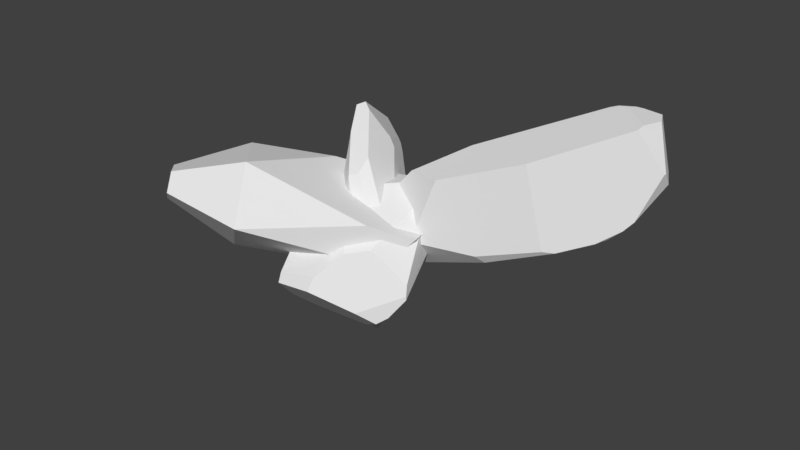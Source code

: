 # Source: crystals.blend  (saved by Blender 2.79.0; exported with 4.5.12 LTS)
import bpy
from mathutils import Matrix  # noqa: F401  (used for matrix-valued properties, if any)

bpy.ops.wm.read_factory_settings(use_empty=True)
scene = bpy.context.scene
scene.name = 'Scene'

# ---- collections
col_collection_1 = bpy.data.collections.new('Collection 1'); scene.collection.children.link(col_collection_1)

# ---- world
world_world = bpy.data.worlds.new('World'); scene.world = world_world
world_world.color = (0.05088, 0.05088, 0.05088)
world_world.use_sun_shadow = False
world_world.sun_shadow_jitter_overblur = 0.0
world_world.cycles.sampling_method = 'MANUAL'

# ---- meshes
me_icosphere_907 = bpy.data.meshes.new('Icosphere.907')
me_icosphere_907.from_pydata([(0.2764, -0.8506, 0.4472), (-0.7236, -0.5257, 0.4472), (-0.7236, 0.5257, 0.4472), (0.8944, 0.0, 0.4472), (-0.61, -0.3915, -0.4472), (-0.7671, -0.3919, 0.2196), (-0.7489, 0.4478, 0.3146), (0.08954, -0.2756, 0.8209), (0.2969, 0.0, 0.8165), (-0.2301, -0.1672, 0.8242), (-0.233, 0.1693, 0.822), (0.09139, 0.2813, 0.8172), (0.7513, -0.4405, -0.3022), (-0.2652, -0.8506, -0.429), (0.6472, -0.5813, -0.2943), (-0.2831, -0.8458, -0.4338), (-0.3079, -0.8072, -0.4472), (-0.5395, -0.0007215, -0.6662), (-0.5394, 0.0003901, -0.6664), (0.7734, 0.3726, -0.1867), (-0.4975, 0.69, -0.004929), (0.2739, 0.8498, 0.4472), (0.2774, 0.8493, 0.4472), (0.2761, 0.8498, 0.4478), (-0.5776, 0.4473, -0.4126), (-0.5672, 0.4136, -0.4637), (-0.345, 0.2443, -0.6771), (0.7236, 0.2174, -0.447)], [], [(27, 19, 3, 12), (13, 14, 0), (12, 3, 0, 14), (13, 0, 1, 15), (5, 1, 2, 6), (20, 2, 21), (19, 22, 3), (9, 7, 8, 11, 10), (20, 24, 6, 2), (17, 16, 4), (26, 18, 25), (21, 2, 10, 11, 23), (2, 1, 9, 10), (0, 3, 8, 7), (1, 0, 7, 9), (4, 16, 15, 1, 5), (16, 17, 18, 26, 27, 12, 14, 13, 15), (4, 5, 6, 24, 25, 18, 17), (3, 22, 23, 11, 8), (25, 24, 20, 21, 23, 22, 19, 27, 26)])
me_icosphere_907.use_remesh_preserve_volume = False
me_icosphere_907.use_remesh_preserve_attributes = False
me_icosphere_907.use_mirror_vertex_groups = False
me_icosphere_907.update()
me_icosphere_906 = bpy.data.meshes.new('Icosphere.906')
me_icosphere_906.from_pydata([(-0.7236, 0.5257, 0.4472), (-0.3739, -0.7164, -0.4472), (0.5976, 0.5667, -0.4472), (0.6117, 0.607, -0.2234), (0.6033, -0.409, -0.3141), (0.647, -0.3256, 0.3818), (-0.767, -0.392, 0.2198), (-0.7236, -0.2412, 0.4472), (-0.4574, -0.7083, -0.1183), (0.2567, -0.4287, 0.5231), (0.4552, 0.7208, 0.08968), (-0.6017, 0.4372, 0.5403), (0.1677, -0.3446, 0.6106), (-0.5538, -0.1909, 0.5769), (-0.4058, 0.629, 0.4472), (-0.5399, 0.4557, 0.5414), (0.6477, -0.3068, 0.3911), (0.6301, 0.4844, 0.07605), (0.5127, 0.6395, 0.09589), (0.3952, 0.7492, 0.1346), (0.2965, -0.2242, 0.6084), (0.161, 0.8506, 0.2604), (0.1055, 0.1762, 0.5795), (0.1364, 0.8381, 0.2832), (0.3494, -0.5003, -0.4619), (-0.3365, -0.7079, -0.4742), (0.594, -0.2364, -0.4699), (0.593, 0.473, -0.5163), (-0.7023, -0.2645, -0.4472), (-0.8687, -0.07916, -0.3125), (-0.5853, -0.2826, -0.5114), (-0.8533, 0.1266, -0.2318), (0.1072, 0.726, -0.4472), (-0.1515, 0.8506, -0.2451), (0.148, 0.5845, -0.5404), (-0.4238, 0.7436, -0.1525), (-0.3776, 0.0521, -0.5254), (-0.8657, -0.01574, -0.2968)], [], [(35, 31, 0), (30, 25, 1, 28), (34, 32, 2, 27), (26, 4, 24), (28, 1, 8, 6, 29), (19, 18, 10), (9, 12, 13, 7, 6, 8), (16, 20, 12, 9, 5), (14, 0, 11, 15), (0, 7, 13, 11), (14, 15, 22, 23), (35, 0, 14, 23, 21, 33), (13, 12, 20, 22, 15, 11), (3, 10, 18, 17), (21, 23, 22, 20, 16, 17, 18, 19), (17, 16, 5, 4, 26, 27, 2, 3), (4, 5, 9, 8, 1, 25, 24), (37, 36, 30, 28, 29), (24, 25, 30, 36, 34, 27, 26), (35, 33, 32, 34, 36, 37, 31), (2, 32, 33, 21, 19, 10, 3), (29, 6, 7, 0, 31, 37)])
me_icosphere_906.use_remesh_preserve_volume = False
me_icosphere_906.use_remesh_preserve_attributes = False
me_icosphere_906.use_mirror_vertex_groups = False
me_icosphere_906.update()
me_icosphere_905 = bpy.data.meshes.new('Icosphere.905')
me_icosphere_905.from_pydata([(-0.2863, 0.5946, 0.4874), (-0.2056, 0.6097, 0.5071), (0.01132, 0.5538, 0.5706), (0.1581, 0.6013, -0.1649), (-0.03573, -0.5665, -0.5969), (0.3362, 0.6331, 0.5079), (0.2263, 0.5607, 0.5733), (0.394, 0.6987, 0.4166), (0.3254, 0.691, 0.4514), (0.3598, 0.6631, 0.4799), (0.4039, 0.6752, 0.4472), (-0.2534, 0.03295, 0.5577), (-0.2779, 0.03262, 0.5513), (0.4086, -0.6281, -0.4472), (0.2223, -0.4743, -0.6029), (0.5048, -0.6138, -0.3627), (0.4356, -0.05187, -0.5014), (0.3338, -0.1217, -0.6103), (0.3114, -0.409, -0.6055), (0.4355, -0.6205, -0.4412), (-0.1686, 0.5236, -0.4046), (-0.2494, -0.3408, -0.5965), (0.07589, 0.0712, -0.6087), (-0.5534, 0.5086, 0.06976), (-0.6228, -0.5364, 0.05303), (-0.593, -0.4913, -0.2119), (-0.5494, -0.2123, -0.4552), (-0.5192, 0.4779, -0.2896), (-0.4255, -0.5047, 0.3644), (0.5421, -0.6137, 0.05083), (0.1321, -0.07711, 0.5602), (-0.3902, -0.4293, 0.4139), (-0.09284, -0.152, 0.5562), (-0.4984, -0.5822, 0.2552), (0.1949, -0.6975, -0.4472), (-0.03322, -0.6861, -0.5093), (-0.5959, -0.589, 0.1007), (-0.5049, -0.6216, -0.1842), (0.4591, -0.6844, -0.08513), (0.4765, -0.6763, 0.01836), (-0.4193, -0.5838, 0.3022), (0.4027, 0.697, 0.385), (0.4026, 0.6963, 0.3792), (0.4119, 0.6642, 0.4472), (0.417, 0.641, 0.4544), (0.5451, -0.09979, -0.3711), (0.6344, -0.4966, -0.2271), (0.6427, -0.505, -0.04069), (0.6311, -0.4129, 0.1838), (0.6376, -0.4484, 0.155)], [], [(9, 10, 7, 8), (32, 30, 6, 2, 11), (43, 10, 9, 5, 44), (1, 2, 6, 5, 9, 8), (41, 7, 10, 43), (2, 1, 0, 12, 11), (40, 28, 33), (18, 19, 13, 14), (21, 22, 17, 18, 14, 4), (26, 27, 20, 22, 21), (3, 16, 17, 22, 20), (25, 24, 23, 27, 26), (42, 41, 43, 44, 48, 49, 47, 46, 45), (11, 12, 31, 32), (48, 44, 5, 6, 30), (47, 49, 29), (34, 13, 19, 15, 38), (25, 37, 36, 24), (26, 21, 4, 35, 37, 25), (14, 13, 34, 35, 4), (38, 39, 40, 33, 36, 37, 35, 34), (0, 23, 24, 36, 33, 28, 31, 12), (32, 31, 28, 40, 39, 29, 49, 48, 30), (15, 46, 47, 29, 39, 38), (16, 45, 46, 15, 19, 18, 17), (3, 42, 45, 16), (1, 8, 7, 41, 42, 3, 20, 27, 23, 0)])
me_icosphere_905.use_remesh_preserve_volume = False
me_icosphere_905.use_remesh_preserve_attributes = False
me_icosphere_905.use_mirror_vertex_groups = False
me_icosphere_905.update()
me_icosphere_904 = bpy.data.meshes.new('Icosphere.904')
me_icosphere_904.from_pydata([(0.7236, -0.5257, -0.4472), (-0.7236, -0.5257, 0.4472), (-0.4992, -0.3627, 0.6187), (0.5816, -0.07056, -0.5557), (-0.6581, -0.5733, 0.3162), (0.2104, -0.6925, -0.4472), (0.02894, -0.8506, 0.04682), (0.5704, -0.4144, -0.5643), (0.542, -0.1392, -0.5859), (0.7236, -0.1983, -0.4472), (0.801, -0.1614, -0.04192), (0.672, -0.1007, -0.4866), (0.5335, 0.5427, 0.1292), (0.536, 0.5656, 0.1832), (-0.8062, -0.2714, 0.01453), (-0.7774, -0.2185, -0.1973), (-0.7912, -0.2427, -0.1376), (-0.6018, 0.07438, -0.3691), (-0.0006529, -0.4305, -0.6874), (0.08662, -0.1582, -0.716), (0.06736, -0.3761, -0.7108), (-0.5413, -0.201, -0.4961), (-0.4937, 0.05428, -0.511), (-0.7236, -0.2312, 0.4472), (-0.5044, 0.2147, 0.3774), (-0.7353, -0.1647, 0.3861), (0.3677, 0.136, -0.5558), (0.2317, 0.4765, -0.3031), (-0.005876, 0.6285, -0.1821), (-0.1497, 0.6385, -0.1682), (-0.3786, 0.4391, -0.3019), (0.05647, -0.08994, -0.7049), (-0.4264, 0.1152, -0.5341), (-0.3097, 0.5503, -0.2247), (0.2973, -0.8354, 0.4054), (0.2145, -0.8305, 0.4472), (0.02258, -0.5695, 0.5916), (0.2601, -0.8506, 0.4209), (0.5339, 0.5678, 0.1862), (0.3497, 0.6433, 0.1842), (0.1181, 0.6665, 0.2778), (0.7999, -0.2908, -0.04752), (0.8022, -0.1859, -0.03574), (0.3162, -0.8109, 0.4007), (0.2234, 0.1691, 0.633), (0.4039, 0.4069, 0.4715), (0.2355, 0.3459, 0.6438), (-0.4934, -0.2908, 0.6231), (-0.4328, 0.2415, 0.44), (-0.6801, -0.2083, 0.4805), (-0.001693, 0.4785, 0.5939), (0.05308, 0.4124, 0.6529)], [], [(16, 4, 1, 14), (13, 10, 9, 11, 12), (51, 50, 48, 49, 47), (27, 12, 11, 3, 26), (44, 43, 41, 42, 45, 46), (0, 7, 8, 3, 11, 9), (45, 42, 10, 13, 38), (17, 22, 21, 15), (7, 20, 19, 8), (7, 0, 5, 18, 20), (4, 16, 15, 21, 18, 5, 6), (26, 3, 8, 19, 31), (30, 32, 22, 17), (14, 1, 23, 25), (33, 29, 28, 27, 26, 31, 32, 30), (18, 21, 22, 32, 31, 19, 20), (14, 25, 24, 33, 30, 17, 15, 16), (50, 40, 29, 33, 24, 48), (40, 39, 28, 29), (6, 37, 35, 1, 4), (1, 35, 36, 2), (5, 0, 34, 37, 6), (28, 39, 38, 13, 12, 27), (47, 2, 36, 44, 46, 51), (36, 35, 37, 34, 43, 44), (0, 9, 10, 42, 41), (0, 41, 43, 34), (40, 50, 51, 46, 45, 38, 39), (23, 49, 48, 24, 25), (23, 1, 2, 47, 49)])
me_icosphere_904.use_remesh_preserve_volume = False
me_icosphere_904.use_remesh_preserve_attributes = False
me_icosphere_904.use_mirror_vertex_groups = False
me_icosphere_904.update()

# ---- objects
ob_crystal3 = bpy.data.objects.new('Crystal3', None)
ob_subcrystal3_3 = bpy.data.objects.new('SubCrystal3-3', me_icosphere_907)
ob_subcrystal3_2 = bpy.data.objects.new('SubCrystal3-2', me_icosphere_906)
ob_subcrystal3_1 = bpy.data.objects.new('SubCrystal3-1', me_icosphere_905)
ob_subcrystal3_0 = bpy.data.objects.new('SubCrystal3-0', me_icosphere_904)

# ---- transforms, parenting, visibility, modifiers, constraints
ob_crystal3.location = (0.0, 0.0, 0.0)
ob_crystal3.empty_image_offset = (0.0, 0.0)
ob_crystal3.lineart.crease_threshold = 0.0
ob_subcrystal3_3.parent = ob_crystal3
ob_subcrystal3_3.location = (-0.3874, -0.3416, 0.09976)
ob_subcrystal3_3.rotation_euler = (1.38, 0.0, 5.435)
ob_subcrystal3_3.scale = (0.9842, 0.5968, 2.142)
ob_subcrystal3_3.lineart.crease_threshold = 0.0
ob_subcrystal3_2.parent = ob_crystal3
ob_subcrystal3_2.location = (0.06912, -0.3301, -0.2174)
ob_subcrystal3_2.rotation_euler = (0.9982, 0.0, 3.348)
ob_subcrystal3_2.scale = (0.9109, 0.5449, 1.578)
ob_subcrystal3_2.lineart.crease_threshold = 0.0
ob_subcrystal3_1.parent = ob_crystal3
ob_subcrystal3_1.location = (1.467, 0.7661, 0.4516)
ob_subcrystal3_1.rotation_euler = (1.304, 0.0, 2.052)
ob_subcrystal3_1.scale = (0.7942, 0.9505, 2.739)
ob_subcrystal3_1.lineart.crease_threshold = 0.0
ob_subcrystal3_0.parent = ob_crystal3
ob_subcrystal3_0.location = (-0.01446, 0.01341, 0.02597)
ob_subcrystal3_0.rotation_euler = (0.6493, 0.0, 3.965)
ob_subcrystal3_0.scale = (0.5348, 0.7268, 1.831)
ob_subcrystal3_0.lineart.crease_threshold = 0.0

# ---- collection membership
col_collection_1.objects.link(ob_crystal3)
col_collection_1.objects.link(ob_subcrystal3_3)
col_collection_1.objects.link(ob_subcrystal3_2)
col_collection_1.objects.link(ob_subcrystal3_1)
col_collection_1.objects.link(ob_subcrystal3_0)

# ---- scene / render settings (as saved in the file)
scene.frame_start = 1; scene.frame_end = 250; scene.frame_set(1)
scene.render.engine = 'BLENDER_EEVEE_NEXT'
scene.render.resolution_percentage = 50
scene.render.dither_intensity = 0.0
scene.cycles.use_denoising = False
scene.cycles.samples = 128
scene.cycles.sampling_pattern = 'TABULATED_SOBOL'
scene.cycles.use_adaptive_sampling = False
scene.cycles.use_light_tree = False
scene.cycles.blur_glossy = 0.0
scene.cycles.sample_clamp_indirect = 0.0
scene.view_settings.view_transform = 'Standard'
bpy.context.view_layer.update()

# ---- added for rendering (the .blend has no active camera and no usable light): camera, sun
cam_auto = bpy.data.cameras.new('AutoCamera')
cam_auto.lens = 50.0
cam_auto.sensor_width = 36.0
cam_auto.clip_end = 1000.0
ob_auto_camera = bpy.data.objects.new('AutoCamera', cam_auto)
scene.collection.objects.link(ob_auto_camera)
ob_auto_camera.location = (7.38344, -8.40488, 5.58974)
ob_auto_camera.rotation_euler = (1.09748, -7.21219e-08, 0.694738)
scene.camera = ob_auto_camera
light_auto_sun = bpy.data.lights.new('AutoSun', 'SUN')
light_auto_sun.energy = 3.0
light_auto_sun.angle = 0.0523599
ob_auto_sun = bpy.data.objects.new('AutoSun', light_auto_sun)
scene.collection.objects.link(ob_auto_sun)
ob_auto_sun.rotation_euler = (0.872665, 0.174533, 0.523599)
bpy.context.view_layer.update()
